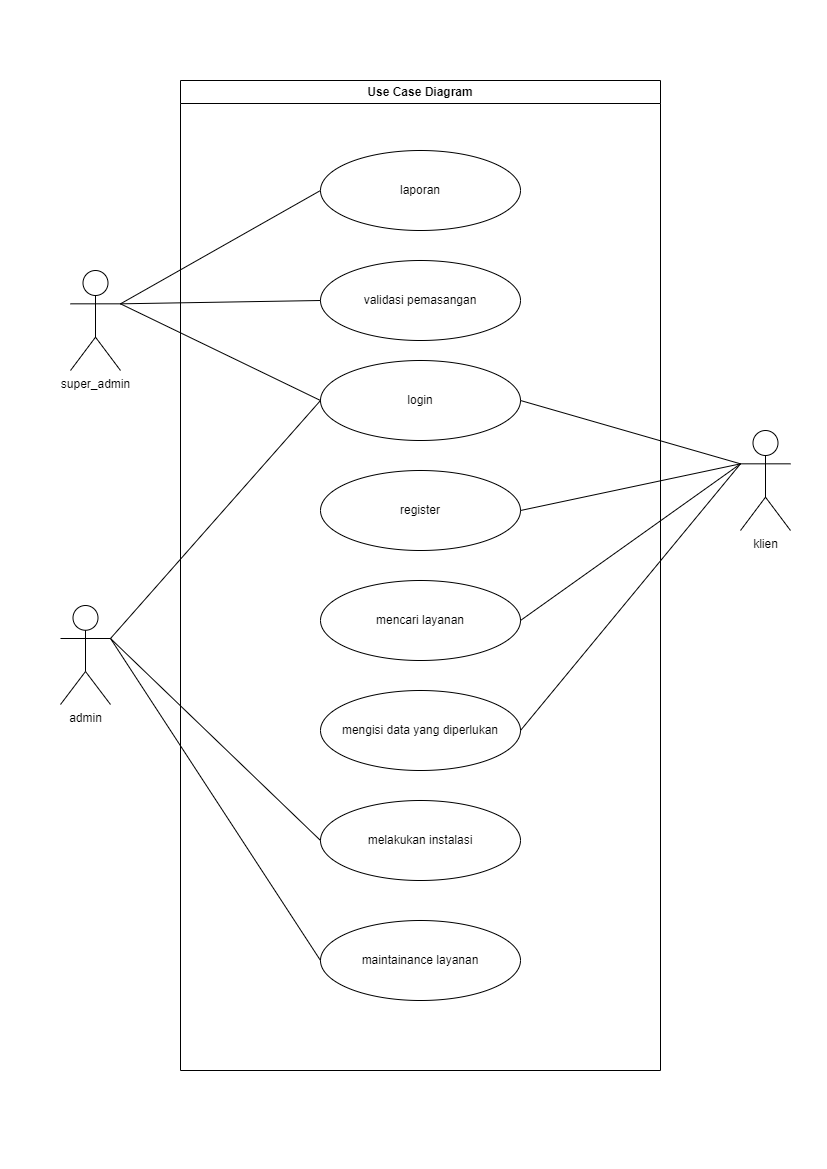

The diagram above was exported from draw.io. Its source (the exported page's mxGraphModel, read from the mxfile embedded in the PNG):
<mxGraphModel dx="1909" dy="949" grid="1" gridSize="10" guides="1" tooltips="1" connect="1" arrows="1" fold="1" page="1" pageScale="1" pageWidth="827" pageHeight="1169" math="0" shadow="0">
  <root>
    <mxCell id="0" />
    <mxCell id="1" parent="0" />
    <mxCell id="W8jwgX2wExfpoGatWHZz-1" value="admin" style="shape=umlActor;verticalLabelPosition=bottom;verticalAlign=top;html=1;outlineConnect=0;" vertex="1" parent="1">
      <mxGeometry x="60" y="605" width="50" height="99" as="geometry" />
    </mxCell>
    <mxCell id="W8jwgX2wExfpoGatWHZz-3" value="klien" style="shape=umlActor;verticalLabelPosition=bottom;verticalAlign=top;html=1;outlineConnect=0;" vertex="1" parent="1">
      <mxGeometry x="740" y="430" width="50" height="100" as="geometry" />
    </mxCell>
    <mxCell id="W8jwgX2wExfpoGatWHZz-44" style="rounded=0;orthogonalLoop=1;jettySize=auto;html=1;exitX=1;exitY=0.3333333333333333;exitDx=0;exitDy=0;exitPerimeter=0;entryX=0;entryY=0.5;entryDx=0;entryDy=0;endArrow=none;endFill=0;" edge="1" parent="1" source="W8jwgX2wExfpoGatWHZz-6" target="W8jwgX2wExfpoGatWHZz-42">
      <mxGeometry relative="1" as="geometry" />
    </mxCell>
    <mxCell id="W8jwgX2wExfpoGatWHZz-6" value="super_admin" style="shape=umlActor;verticalLabelPosition=bottom;verticalAlign=top;html=1;outlineConnect=0;" vertex="1" parent="1">
      <mxGeometry x="70" y="270" width="50" height="100" as="geometry" />
    </mxCell>
    <mxCell id="W8jwgX2wExfpoGatWHZz-10" value="Use Case Diagram" style="swimlane;whiteSpace=wrap;html=1;" vertex="1" parent="1">
      <mxGeometry x="180" y="80" width="480" height="990" as="geometry">
        <mxRectangle x="200" y="10" width="140" height="30" as="alternateBounds" />
      </mxGeometry>
    </mxCell>
    <mxCell id="W8jwgX2wExfpoGatWHZz-13" style="edgeStyle=orthogonalEdgeStyle;rounded=0;orthogonalLoop=1;jettySize=auto;html=1;exitX=0.5;exitY=1;exitDx=0;exitDy=0;" edge="1" parent="W8jwgX2wExfpoGatWHZz-10">
      <mxGeometry relative="1" as="geometry">
        <mxPoint x="290" y="390" as="sourcePoint" />
        <mxPoint x="290" y="390" as="targetPoint" />
      </mxGeometry>
    </mxCell>
    <mxCell id="W8jwgX2wExfpoGatWHZz-31" value="login" style="ellipse;whiteSpace=wrap;html=1;" vertex="1" parent="W8jwgX2wExfpoGatWHZz-10">
      <mxGeometry x="140" y="280" width="200" height="80" as="geometry" />
    </mxCell>
    <mxCell id="W8jwgX2wExfpoGatWHZz-36" value="register" style="ellipse;whiteSpace=wrap;html=1;" vertex="1" parent="W8jwgX2wExfpoGatWHZz-10">
      <mxGeometry x="140" y="390" width="200" height="80" as="geometry" />
    </mxCell>
    <mxCell id="W8jwgX2wExfpoGatWHZz-37" value="mencari layanan" style="ellipse;whiteSpace=wrap;html=1;" vertex="1" parent="W8jwgX2wExfpoGatWHZz-10">
      <mxGeometry x="140" y="500" width="200" height="80" as="geometry" />
    </mxCell>
    <mxCell id="W8jwgX2wExfpoGatWHZz-38" value="mengisi data yang diperlukan" style="ellipse;whiteSpace=wrap;html=1;" vertex="1" parent="W8jwgX2wExfpoGatWHZz-10">
      <mxGeometry x="140" y="610" width="200" height="80" as="geometry" />
    </mxCell>
    <mxCell id="W8jwgX2wExfpoGatWHZz-39" value="melakukan instalasi" style="ellipse;whiteSpace=wrap;html=1;" vertex="1" parent="W8jwgX2wExfpoGatWHZz-10">
      <mxGeometry x="140" y="720" width="200" height="80" as="geometry" />
    </mxCell>
    <mxCell id="W8jwgX2wExfpoGatWHZz-42" value="laporan" style="ellipse;whiteSpace=wrap;html=1;" vertex="1" parent="W8jwgX2wExfpoGatWHZz-10">
      <mxGeometry x="140" y="70" width="200" height="80" as="geometry" />
    </mxCell>
    <mxCell id="W8jwgX2wExfpoGatWHZz-43" value="maintainance layanan" style="ellipse;whiteSpace=wrap;html=1;" vertex="1" parent="W8jwgX2wExfpoGatWHZz-10">
      <mxGeometry x="140" y="840" width="200" height="80" as="geometry" />
    </mxCell>
    <mxCell id="W8jwgX2wExfpoGatWHZz-40" value="validasi pemasangan" style="ellipse;whiteSpace=wrap;html=1;" vertex="1" parent="W8jwgX2wExfpoGatWHZz-10">
      <mxGeometry x="140" y="180" width="200" height="80" as="geometry" />
    </mxCell>
    <mxCell id="W8jwgX2wExfpoGatWHZz-46" style="rounded=0;orthogonalLoop=1;jettySize=auto;html=1;exitX=1;exitY=0.3333333333333333;exitDx=0;exitDy=0;exitPerimeter=0;entryX=0;entryY=0.5;entryDx=0;entryDy=0;endArrow=none;endFill=0;" edge="1" parent="1" source="W8jwgX2wExfpoGatWHZz-6" target="W8jwgX2wExfpoGatWHZz-31">
      <mxGeometry relative="1" as="geometry">
        <mxPoint x="130" y="313" as="sourcePoint" />
        <mxPoint x="330" y="200" as="targetPoint" />
      </mxGeometry>
    </mxCell>
    <mxCell id="W8jwgX2wExfpoGatWHZz-47" style="rounded=0;orthogonalLoop=1;jettySize=auto;html=1;entryX=0;entryY=0.5;entryDx=0;entryDy=0;endArrow=none;endFill=0;exitX=1;exitY=0.3333333333333333;exitDx=0;exitDy=0;exitPerimeter=0;" edge="1" parent="1" source="W8jwgX2wExfpoGatWHZz-6" target="W8jwgX2wExfpoGatWHZz-40">
      <mxGeometry relative="1" as="geometry">
        <mxPoint x="130" y="330" as="sourcePoint" />
        <mxPoint x="330" y="310" as="targetPoint" />
      </mxGeometry>
    </mxCell>
    <mxCell id="W8jwgX2wExfpoGatWHZz-48" style="rounded=0;orthogonalLoop=1;jettySize=auto;html=1;exitX=1;exitY=0.3333333333333333;exitDx=0;exitDy=0;exitPerimeter=0;endArrow=none;endFill=0;entryX=0;entryY=0.5;entryDx=0;entryDy=0;" edge="1" parent="1" source="W8jwgX2wExfpoGatWHZz-1" target="W8jwgX2wExfpoGatWHZz-31">
      <mxGeometry relative="1" as="geometry">
        <mxPoint x="330" y="200" as="targetPoint" />
        <mxPoint x="120" y="648" as="sourcePoint" />
      </mxGeometry>
    </mxCell>
    <mxCell id="W8jwgX2wExfpoGatWHZz-49" style="rounded=0;orthogonalLoop=1;jettySize=auto;html=1;exitX=1;exitY=0.3333333333333333;exitDx=0;exitDy=0;exitPerimeter=0;endArrow=none;endFill=0;entryX=0;entryY=0.5;entryDx=0;entryDy=0;" edge="1" parent="1" source="W8jwgX2wExfpoGatWHZz-1" target="W8jwgX2wExfpoGatWHZz-39">
      <mxGeometry relative="1" as="geometry">
        <mxPoint x="330" y="310" as="targetPoint" />
        <mxPoint x="120" y="648" as="sourcePoint" />
      </mxGeometry>
    </mxCell>
    <mxCell id="W8jwgX2wExfpoGatWHZz-52" style="rounded=0;orthogonalLoop=1;jettySize=auto;html=1;exitX=0;exitY=0.3333333333333333;exitDx=0;exitDy=0;exitPerimeter=0;endArrow=none;endFill=0;entryX=1;entryY=0.5;entryDx=0;entryDy=0;" edge="1" parent="1" source="W8jwgX2wExfpoGatWHZz-3" target="W8jwgX2wExfpoGatWHZz-31">
      <mxGeometry relative="1" as="geometry">
        <mxPoint x="330" y="310" as="targetPoint" />
        <mxPoint x="120" y="648" as="sourcePoint" />
      </mxGeometry>
    </mxCell>
    <mxCell id="W8jwgX2wExfpoGatWHZz-53" style="rounded=0;orthogonalLoop=1;jettySize=auto;html=1;endArrow=none;endFill=0;entryX=1;entryY=0.5;entryDx=0;entryDy=0;exitX=0;exitY=0.3333333333333333;exitDx=0;exitDy=0;exitPerimeter=0;" edge="1" parent="1" source="W8jwgX2wExfpoGatWHZz-3" target="W8jwgX2wExfpoGatWHZz-36">
      <mxGeometry relative="1" as="geometry">
        <mxPoint x="530" y="310" as="targetPoint" />
        <mxPoint x="740" y="460" as="sourcePoint" />
      </mxGeometry>
    </mxCell>
    <mxCell id="W8jwgX2wExfpoGatWHZz-54" style="rounded=0;orthogonalLoop=1;jettySize=auto;html=1;endArrow=none;endFill=0;entryX=1;entryY=0.5;entryDx=0;entryDy=0;exitX=0;exitY=0.3333333333333333;exitDx=0;exitDy=0;exitPerimeter=0;" edge="1" parent="1" source="W8jwgX2wExfpoGatWHZz-3" target="W8jwgX2wExfpoGatWHZz-37">
      <mxGeometry relative="1" as="geometry">
        <mxPoint x="530" y="420" as="targetPoint" />
        <mxPoint x="740" y="460" as="sourcePoint" />
      </mxGeometry>
    </mxCell>
    <mxCell id="W8jwgX2wExfpoGatWHZz-55" style="rounded=0;orthogonalLoop=1;jettySize=auto;html=1;endArrow=none;endFill=0;entryX=1;entryY=0.5;entryDx=0;entryDy=0;exitX=0;exitY=0.3333333333333333;exitDx=0;exitDy=0;exitPerimeter=0;" edge="1" parent="1" source="W8jwgX2wExfpoGatWHZz-3" target="W8jwgX2wExfpoGatWHZz-38">
      <mxGeometry relative="1" as="geometry">
        <mxPoint x="530" y="530" as="targetPoint" />
        <mxPoint x="750" y="473" as="sourcePoint" />
      </mxGeometry>
    </mxCell>
    <mxCell id="W8jwgX2wExfpoGatWHZz-56" style="rounded=0;orthogonalLoop=1;jettySize=auto;html=1;exitX=1;exitY=0.3333333333333333;exitDx=0;exitDy=0;exitPerimeter=0;endArrow=none;endFill=0;entryX=0;entryY=0.5;entryDx=0;entryDy=0;" edge="1" parent="1" source="W8jwgX2wExfpoGatWHZz-1" target="W8jwgX2wExfpoGatWHZz-43">
      <mxGeometry relative="1" as="geometry">
        <mxPoint x="330" y="750" as="targetPoint" />
        <mxPoint x="120" y="648" as="sourcePoint" />
      </mxGeometry>
    </mxCell>
  </root>
</mxGraphModel>